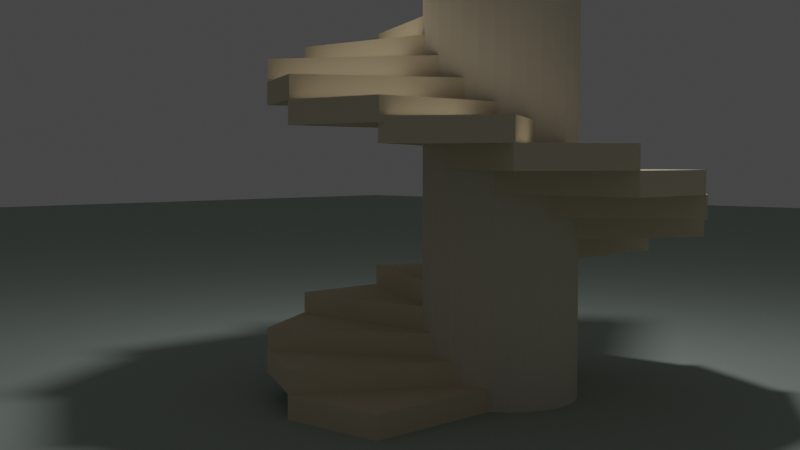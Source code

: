# Source: 3-material-stairs.blend  (saved by Blender 2.93.20; exported with 4.5.12 LTS)
import bpy
from mathutils import Matrix  # noqa: F401  (used for matrix-valued properties, if any)

bpy.ops.wm.read_factory_settings(use_empty=True)
scene = bpy.context.scene
scene.name = 'Scene'

# ---- collections
col_collection = bpy.data.collections.new('Collection'); scene.collection.children.link(col_collection)
col_stairs = bpy.data.collections.new('Stairs'); scene.collection.children.link(col_stairs)
col_steps = bpy.data.collections.new('Steps'); col_stairs.children.link(col_steps)

# ---- materials (node trees are filled in below, after node groups)
mat_floor = bpy.data.materials.new('Floor')
mat_floor.use_transparent_shadow = False
mat_floor.diffuse_color = (0.4452, 0.5149, 0.4621, 1.0)
mat_column = bpy.data.materials.new('Column')
mat_column.use_transparent_shadow = False
mat_column.diffuse_color = (0.7379, 0.6724, 0.5711, 1.0)
mat_step = bpy.data.materials.new('Step')
mat_step.alpha_threshold = 0.0
mat_step.use_transparent_shadow = False
mat_step.diffuse_color = (0.7529, 0.6584, 0.5029, 1.0)
mat_step.line_color = (0.0, 0.0, 0.0, 1.0)

# ---- material node trees

# ---- world
world_world = bpy.data.worlds.new('World'); scene.world = world_world
world_world.use_nodes = True; world_world.node_tree.nodes.clear()
_N = world_world.node_tree.nodes; _L = world_world.node_tree.links
n0 = _N.new('ShaderNodeOutputWorld'); n0.name = 'World Output'; n0.location = (300, 300)
n1 = _N.new('ShaderNodeBackground'); n1.name = 'Background'; n1.location = (10, 300)
n1.inputs[0].default_value = (0.05088, 0.05088, 0.05088, 1.0)
_L.new(n1.outputs[0], n0.inputs[0])
n0.is_active_output = True
world_world.color = (0.05088, 0.05088, 0.05088)
world_world.use_sun_shadow = False
world_world.sun_shadow_jitter_overblur = 0.0

# ---- cameras
cam_camera = bpy.data.cameras.new('Camera')
cam_camera.clip_end = 100.0
cam_camera.ortho_scale = 7.314

# ---- lights
light_point = bpy.data.lights.new('Point', 'POINT')
light_point.transmission_factor = 0.0
light_point.energy = 300.0
light_point.shadow_soft_size = 0.25
light_point.shadow_maximum_resolution = 0.006
light_point.use_absolute_resolution = True

# ---- meshes
me_plane = bpy.data.meshes.new('Plane')
me_plane.from_pydata([(-1.0, -1.0, 0.0), (1.0, -1.0, 0.0), (-1.0, 1.0, 0.0), (1.0, 1.0, 0.0)], [], [(0, 1, 3, 2)])
_uv = me_plane.uv_layers.new(name='UVMap')
_uv.uv.foreach_set('vector', [0.0, 0.0, 1.0, 0.0, 1.0, 1.0, 0.0, 1.0])
me_plane.materials.append(mat_floor)
me_plane.use_remesh_fix_poles = True
me_plane.use_remesh_preserve_attributes = False
me_plane.update()
me_cylinder = bpy.data.meshes.new('Cylinder')
me_cylinder.from_pydata([(0.0, 1.0, -1.0), (0.0, 1.0, 1.0), (0.1951, 0.9808, -1.0), (0.1951, 0.9808, 1.0), (0.3827, 0.9239, -1.0), (0.3827, 0.9239, 1.0), (0.5556, 0.8315, -1.0), (0.5556, 0.8315, 1.0), (0.7071, 0.7071, -1.0), (0.7071, 0.7071, 1.0), (0.8315, 0.5556, -1.0), (0.8315, 0.5556, 1.0), (0.9239, 0.3827, -1.0), (0.9239, 0.3827, 1.0), (0.9808, 0.1951, -1.0), (0.9808, 0.1951, 1.0), (1.0, -4.371e-08, -1.0), (1.0, -4.371e-08, 1.0), (0.9808, -0.1951, -1.0), (0.9808, -0.1951, 1.0), (0.9239, -0.3827, -1.0), (0.9239, -0.3827, 1.0), (0.8315, -0.5556, -1.0), (0.8315, -0.5556, 1.0), (0.7071, -0.7071, -1.0), (0.7071, -0.7071, 1.0), (0.5556, -0.8315, -1.0), (0.5556, -0.8315, 1.0), (0.3827, -0.9239, -1.0), (0.3827, -0.9239, 1.0), (0.1951, -0.9808, -1.0), (0.1951, -0.9808, 1.0), (-8.742e-08, -1.0, -1.0), (-8.742e-08, -1.0, 1.0), (-0.1951, -0.9808, -1.0), (-0.1951, -0.9808, 1.0), (-0.3827, -0.9239, -1.0), (-0.3827, -0.9239, 1.0), (-0.5556, -0.8315, -1.0), (-0.5556, -0.8315, 1.0), (-0.7071, -0.7071, -1.0), (-0.7071, -0.7071, 1.0), (-0.8315, -0.5556, -1.0), (-0.8315, -0.5556, 1.0), (-0.9239, -0.3827, -1.0), (-0.9239, -0.3827, 1.0), (-0.9808, -0.1951, -1.0), (-0.9808, -0.1951, 1.0), (-1.0, 1.192e-08, -1.0), (-1.0, 1.192e-08, 1.0), (-0.9808, 0.1951, -1.0), (-0.9808, 0.1951, 1.0), (-0.9239, 0.3827, -1.0), (-0.9239, 0.3827, 1.0), (-0.8315, 0.5556, -1.0), (-0.8315, 0.5556, 1.0), (-0.7071, 0.7071, -1.0), (-0.7071, 0.7071, 1.0), (-0.5556, 0.8315, -1.0), (-0.5556, 0.8315, 1.0), (-0.3827, 0.9239, -1.0), (-0.3827, 0.9239, 1.0), (-0.1951, 0.9808, -1.0), (-0.1951, 0.9808, 1.0)], [], [(0, 1, 3, 2), (2, 3, 5, 4), (4, 5, 7, 6), (6, 7, 9, 8), (8, 9, 11, 10), (10, 11, 13, 12), (12, 13, 15, 14), (14, 15, 17, 16), (16, 17, 19, 18), (18, 19, 21, 20), (20, 21, 23, 22), (22, 23, 25, 24), (24, 25, 27, 26), (26, 27, 29, 28), (28, 29, 31, 30), (30, 31, 33, 32), (32, 33, 35, 34), (34, 35, 37, 36), (36, 37, 39, 38), (38, 39, 41, 40), (40, 41, 43, 42), (42, 43, 45, 44), (44, 45, 47, 46), (46, 47, 49, 48), (48, 49, 51, 50), (50, 51, 53, 52), (52, 53, 55, 54), (54, 55, 57, 56), (56, 57, 59, 58), (58, 59, 61, 60), (3, 1, 63, 61, 59, 57, 55, 53, 51, 49, 47, 45, 43, 41, 39, 37, 35, 33, 31, 29, 27, 25, 23, 21, 19, 17, 15, 13, 11, 9, 7, 5), (60, 61, 63, 62), (62, 63, 1, 0), (0, 2, 4, 6, 8, 10, 12, 14, 16, 18, 20, 22, 24, 26, 28, 30, 32, 34, 36, 38, 40, 42, 44, 46, 48, 50, 52, 54, 56, 58, 60, 62)])
_uv = me_cylinder.uv_layers.new(name='UVMap')
_uv.uv.foreach_set('vector', [1.0, 0.5, 1.0, 1.0, 0.9688, 1.0, 0.9688, 0.5, 0.9688, 0.5, 0.9688, 1.0, 0.9375, 1.0, 0.9375, 0.5, 0.9375, 0.5, 0.9375, 1.0, 0.9062, 1.0, 0.9062, 0.5, 0.9062, 0.5, 0.9062, 1.0, 0.875, 1.0, 0.875, 0.5, 0.875, 0.5, 0.875, 1.0, 0.8438, 1.0, 0.8438, 0.5, 0.8438, 0.5, 0.8438, 1.0, 0.8125, 1.0, 0.8125, 0.5, 0.8125, 0.5, 0.8125, 1.0, 0.7812, 1.0, 0.7812, 0.5, 0.7812, 0.5, 0.7812, 1.0, 0.75, 1.0, 0.75, 0.5, 0.75, 0.5, 0.75, 1.0, 0.7188, 1.0, 0.7188, 0.5, 0.7188, 0.5, 0.7188, 1.0, 0.6875, 1.0, 0.6875, 0.5, 0.6875, 0.5, 0.6875, 1.0, 0.6562, 1.0, 0.6562, 0.5, 0.6562, 0.5, 0.6562, 1.0, 0.625, 1.0, 0.625, 0.5, 0.625, 0.5, 0.625, 1.0, 0.5938, 1.0, 0.5938, 0.5, 0.5938, 0.5, 0.5938, 1.0, 0.5625, 1.0, 0.5625, 0.5, 0.5625, 0.5, 0.5625, 1.0, 0.5312, 1.0, 0.5312, 0.5, 0.5312, 0.5, 0.5312, 1.0, 0.5, 1.0, 0.5, 0.5, 0.5, 0.5, 0.5, 1.0, 0.4688, 1.0, 0.4688, 0.5, 0.4688, 0.5, 0.4688, 1.0, 0.4375, 1.0, 0.4375, 0.5, 0.4375, 0.5, 0.4375, 1.0, 0.4062, 1.0, 0.4062, 0.5, 0.4062, 0.5, 0.4062, 1.0, 0.375, 1.0, 0.375, 0.5, 0.375, 0.5, 0.375, 1.0, 0.3438, 1.0, 0.3438, 0.5, 0.3438, 0.5, 0.3438, 1.0, 0.3125, 1.0, 0.3125, 0.5, 0.3125, 0.5, 0.3125, 1.0, 0.2812, 1.0, 0.2812, 0.5, 0.2812, 0.5, 0.2812, 1.0, 0.25, 1.0, 0.25, 0.5, 0.25, 0.5, 0.25, 1.0, 0.2188, 1.0, 0.2188, 0.5, 0.2188, 0.5, 0.2188, 1.0, 0.1875, 1.0, 0.1875, 0.5, 0.1875, 0.5, 0.1875, 1.0, 0.1562, 1.0, 0.1562, 0.5, 0.1562, 0.5, 0.1562, 1.0, 0.125, 1.0, 0.125, 0.5, 0.125, 0.5, 0.125, 1.0, 0.09375, 1.0, 0.09375, 0.5, 0.09375, 0.5, 0.09375, 1.0, 0.0625, 1.0, 0.0625, 0.5, 0.2968, 0.4854, 0.25, 0.49, 0.2032, 0.4854, 0.1582, 0.4717, 0.1167, 0.4496, 0.08029, 0.4197, 0.05045, 0.3833, 0.02827, 0.3418, 0.01461, 0.2968, 0.01, 0.25, 0.01461, 0.2032, 0.02827, 0.1582, 0.05045, 0.1167, 0.08029, 0.08029, 0.1167, 0.05045, 0.1582, 0.02827, 0.2032, 0.01461, 0.25, 0.01, 0.2968, 0.01461, 0.3418, 0.02827, 0.3833, 0.05045, 0.4197, 0.08029, 0.4496, 0.1167, 0.4717, 0.1582, 0.4854, 0.2032, 0.49, 0.25, 0.4854, 0.2968, 0.4717, 0.3418, 0.4496, 0.3833, 0.4197, 0.4197, 0.3833, 0.4496, 0.3418, 0.4717, 0.0625, 0.5, 0.0625, 1.0, 0.03125, 1.0, 0.03125, 0.5, 0.03125, 0.5, 0.03125, 1.0, 0.0, 1.0, 0.0, 0.5, 0.75, 0.49, 0.7968, 0.4854, 0.8418, 0.4717, 0.8833, 0.4496, 0.9197, 0.4197, 0.9496, 0.3833, 0.9717, 0.3418, 0.9854, 0.2968, 0.99, 0.25, 0.9854, 0.2032, 0.9717, 0.1582, 0.9496, 0.1167, 0.9197, 0.08029, 0.8833, 0.05045, 0.8418, 0.02827, 0.7968, 0.01461, 0.75, 0.01, 0.7032, 0.01461, 0.6582, 0.02827, 0.6167, 0.05045, 0.5803, 0.08029, 0.5504, 0.1167, 0.5283, 0.1582, 0.5146, 0.2032, 0.51, 0.25, 0.5146, 0.2968, 0.5283, 0.3418, 0.5504, 0.3833, 0.5803, 0.4197, 0.6167, 0.4496, 0.6582, 0.4717, 0.7032, 0.4854])
me_cylinder.materials.append(mat_column)
me_cylinder.use_remesh_fix_poles = True
me_cylinder.use_remesh_preserve_attributes = False
me_cylinder.update()
me_cube = bpy.data.meshes.new('Cube')
me_cube.from_pydata([(1.0, 1.0, 2.0), (1.0, 1.0, 0.0), (1.0, -1.0, 2.0), (1.0, -1.0, 0.0), (-1.0, 1.0, 2.0), (-1.0, 1.0, 0.0), (-1.0, -1.0, 2.0), (-1.0, -1.0, 0.0)], [], [(0, 4, 6, 2), (3, 2, 6, 7), (7, 6, 4, 5), (5, 1, 3, 7), (1, 0, 2, 3), (5, 4, 0, 1)])
_uv = me_cube.uv_layers.new(name='UVMap')
_uv.uv.foreach_set('vector', [0.625, 0.5, 0.875, 0.5, 0.875, 0.75, 0.625, 0.75, 0.375, 0.75, 0.625, 0.75, 0.625, 1.0, 0.375, 1.0, 0.375, 0.0, 0.625, 0.0, 0.625, 0.25, 0.375, 0.25, 0.125, 0.5, 0.375, 0.5, 0.375, 0.75, 0.125, 0.75, 0.375, 0.5, 0.625, 0.5, 0.625, 0.75, 0.375, 0.75, 0.375, 0.25, 0.625, 0.25, 0.625, 0.5, 0.375, 0.5])
me_cube.materials.append(mat_step)
me_cube.use_remesh_preserve_volume = False
me_cube.use_remesh_preserve_attributes = False
me_cube.use_mirror_vertex_groups = False
me_cube.update()
me_cube_015 = bpy.data.meshes.new('Cube.015')
me_cube_015.from_pydata([(1.026, 0.736, 4.0), (1.026, 0.736, 2.0), (-0.974, -0.996, 4.0), (-0.974, -0.996, 2.0), (-0.706, 1.236, 4.0), (-0.706, 1.236, 2.0), (-2.706, -0.496, 4.0), (-2.706, -0.496, 2.0)], [], [(0, 4, 6, 2), (3, 2, 6, 7), (7, 6, 4, 5), (5, 1, 3, 7), (1, 0, 2, 3), (5, 4, 0, 1)])
_uv = me_cube_015.uv_layers.new(name='UVMap')
_uv.uv.foreach_set('vector', [0.625, 0.5, 0.875, 0.5, 0.875, 0.75, 0.625, 0.75, 0.375, 0.75, 0.625, 0.75, 0.625, 1.0, 0.375, 1.0, 0.375, 0.0, 0.625, 0.0, 0.625, 0.25, 0.375, 0.25, 0.125, 0.5, 0.375, 0.5, 0.375, 0.75, 0.125, 0.75, 0.375, 0.5, 0.625, 0.5, 0.625, 0.75, 0.375, 0.75, 0.375, 0.25, 0.625, 0.25, 0.625, 0.5, 0.375, 0.5])
me_cube_015.materials.append(mat_step)
me_cube_015.use_remesh_preserve_volume = False
me_cube_015.use_remesh_preserve_attributes = False
me_cube_015.use_mirror_vertex_groups = False
me_cube_015.update()
me_cube_016 = bpy.data.meshes.new('Cube.016')
me_cube_016.from_pydata([(0.7846, 0.5009, 6.0), (0.7846, 0.5009, 4.0), (-2.68, -0.4991, 6.0), (-2.68, -0.4991, 4.0), (-0.2154, 1.367, 6.0), (-0.2154, 1.367, 4.0), (-3.68, 0.3669, 6.0), (-3.68, 0.3669, 4.0)], [], [(0, 4, 6, 2), (3, 2, 6, 7), (7, 6, 4, 5), (5, 1, 3, 7), (1, 0, 2, 3), (5, 4, 0, 1)])
_uv = me_cube_016.uv_layers.new(name='UVMap')
_uv.uv.foreach_set('vector', [0.625, 0.5, 0.875, 0.5, 0.875, 0.75, 0.625, 0.75, 0.375, 0.75, 0.625, 0.75, 0.625, 1.0, 0.375, 1.0, 0.375, 0.0, 0.625, 0.0, 0.625, 0.25, 0.375, 0.25, 0.125, 0.5, 0.375, 0.5, 0.375, 0.75, 0.125, 0.75, 0.375, 0.5, 0.625, 0.5, 0.625, 0.75, 0.375, 0.75, 0.375, 0.25, 0.625, 0.25, 0.625, 0.5, 0.375, 0.5])
me_cube_016.materials.append(mat_step)
me_cube_016.use_remesh_preserve_volume = False
me_cube_016.use_remesh_preserve_attributes = False
me_cube_016.use_mirror_vertex_groups = False
me_cube_016.update()
me_cube_023 = bpy.data.meshes.new('Cube.023')
me_cube_023.from_pydata([(0.3431, 0.373, 8.0), (0.3431, 0.373, 6.0), (-3.657, 0.373, 8.0), (-3.657, 0.373, 6.0), (0.3431, 1.373, 8.0), (0.3431, 1.373, 6.0), (-3.657, 1.373, 8.0), (-3.657, 1.373, 6.0)], [], [(0, 4, 6, 2), (3, 2, 6, 7), (7, 6, 4, 5), (5, 1, 3, 7), (1, 0, 2, 3), (5, 4, 0, 1)])
_uv = me_cube_023.uv_layers.new(name='UVMap')
_uv.uv.foreach_set('vector', [0.625, 0.5, 0.875, 0.5, 0.875, 0.75, 0.625, 0.75, 0.375, 0.75, 0.625, 0.75, 0.625, 1.0, 0.375, 1.0, 0.375, 0.0, 0.625, 0.0, 0.625, 0.25, 0.375, 0.25, 0.125, 0.5, 0.375, 0.5, 0.375, 0.75, 0.125, 0.75, 0.375, 0.5, 0.625, 0.5, 0.625, 0.75, 0.375, 0.75, 0.375, 0.25, 0.625, 0.25, 0.625, 0.5, 0.375, 0.5])
me_cube_023.materials.append(mat_step)
me_cube_023.use_remesh_preserve_volume = False
me_cube_023.use_remesh_preserve_attributes = False
me_cube_023.use_mirror_vertex_groups = False
me_cube_023.update()
me_cube_024 = bpy.data.meshes.new('Cube.024')
me_cube_024.from_pydata([(-0.1848, 0.36, 10.0), (-0.1848, 0.36, 8.0), (-3.649, 1.36, 10.0), (-3.649, 1.36, 8.0), (0.8152, 1.226, 10.0), (0.8152, 1.226, 8.0), (-2.649, 2.226, 10.0), (-2.649, 2.226, 8.0)], [], [(0, 4, 6, 2), (3, 2, 6, 7), (7, 6, 4, 5), (5, 1, 3, 7), (1, 0, 2, 3), (5, 4, 0, 1)])
_uv = me_cube_024.uv_layers.new(name='UVMap')
_uv.uv.foreach_set('vector', [0.625, 0.5, 0.875, 0.5, 0.875, 0.75, 0.625, 0.75, 0.375, 0.75, 0.625, 0.75, 0.625, 1.0, 0.375, 1.0, 0.375, 0.0, 0.625, 0.0, 0.625, 0.25, 0.375, 0.25, 0.125, 0.5, 0.375, 0.5, 0.375, 0.75, 0.125, 0.75, 0.375, 0.5, 0.625, 0.5, 0.625, 0.75, 0.375, 0.75, 0.375, 0.25, 0.625, 0.25, 0.625, 0.5, 0.375, 0.5])
me_cube_024.materials.append(mat_step)
me_cube_024.use_remesh_preserve_volume = False
me_cube_024.use_remesh_preserve_attributes = False
me_cube_024.use_mirror_vertex_groups = False
me_cube_024.update()
me_cube_025 = bpy.data.meshes.new('Cube.025')
me_cube_025.from_pydata([(-0.655, 0.4807, 12.0), (-0.655, 0.4807, 10.0), (-2.655, 2.213, 12.0), (-2.655, 2.213, 10.0), (1.077, 0.9807, 12.0), (1.077, 0.9807, 10.0), (-0.923, 2.713, 12.0), (-0.923, 2.713, 10.0)], [], [(0, 4, 6, 2), (3, 2, 6, 7), (7, 6, 4, 5), (5, 1, 3, 7), (1, 0, 2, 3), (5, 4, 0, 1)])
_uv = me_cube_025.uv_layers.new(name='UVMap')
_uv.uv.foreach_set('vector', [0.625, 0.5, 0.875, 0.5, 0.875, 0.75, 0.625, 0.75, 0.375, 0.75, 0.625, 0.75, 0.625, 1.0, 0.375, 1.0, 0.375, 0.0, 0.625, 0.0, 0.625, 0.25, 0.375, 0.25, 0.125, 0.5, 0.375, 0.5, 0.375, 0.75, 0.125, 0.75, 0.375, 0.5, 0.625, 0.5, 0.625, 0.75, 0.375, 0.75, 0.375, 0.25, 0.625, 0.25, 0.625, 0.5, 0.375, 0.5])
me_cube_025.materials.append(mat_step)
me_cube_025.use_remesh_preserve_volume = False
me_cube_025.use_remesh_preserve_attributes = False
me_cube_025.use_mirror_vertex_groups = False
me_cube_025.update()
me_cube_026 = bpy.data.meshes.new('Cube.026')
me_cube_026.from_pydata([(-1.0, -1.0, 2.0), (-1.0, -1.0, 0.0), (-1.0, 1.0, 2.0), (-1.0, 1.0, 0.0), (1.0, -1.0, 2.0), (1.0, -1.0, 0.0), (1.0, 1.0, 2.0), (1.0, 1.0, 0.0)], [], [(0, 4, 6, 2), (3, 2, 6, 7), (7, 6, 4, 5), (5, 1, 3, 7), (1, 0, 2, 3), (5, 4, 0, 1)])
_uv = me_cube_026.uv_layers.new(name='UVMap')
_uv.uv.foreach_set('vector', [0.625, 0.5, 0.875, 0.5, 0.875, 0.75, 0.625, 0.75, 0.375, 0.75, 0.625, 0.75, 0.625, 1.0, 0.375, 1.0, 0.375, 0.0, 0.625, 0.0, 0.625, 0.25, 0.375, 0.25, 0.125, 0.5, 0.375, 0.5, 0.375, 0.75, 0.125, 0.75, 0.375, 0.5, 0.625, 0.5, 0.625, 0.75, 0.375, 0.75, 0.375, 0.25, 0.625, 0.25, 0.625, 0.5, 0.375, 0.5])
me_cube_026.materials.append(mat_step)
me_cube_026.use_remesh_preserve_volume = False
me_cube_026.use_remesh_preserve_attributes = False
me_cube_026.use_mirror_vertex_groups = False
me_cube_026.update()
me_cube_027 = bpy.data.meshes.new('Cube.027')
me_cube_027.from_pydata([(-1.026, -0.736, 4.0), (-1.026, -0.736, 2.0), (0.974, 0.996, 4.0), (0.974, 0.996, 2.0), (0.706, -1.236, 4.0), (0.706, -1.236, 2.0), (2.706, 0.496, 4.0), (2.706, 0.496, 2.0)], [], [(0, 4, 6, 2), (3, 2, 6, 7), (7, 6, 4, 5), (5, 1, 3, 7), (1, 0, 2, 3), (5, 4, 0, 1)])
_uv = me_cube_027.uv_layers.new(name='UVMap')
_uv.uv.foreach_set('vector', [0.625, 0.5, 0.875, 0.5, 0.875, 0.75, 0.625, 0.75, 0.375, 0.75, 0.625, 0.75, 0.625, 1.0, 0.375, 1.0, 0.375, 0.0, 0.625, 0.0, 0.625, 0.25, 0.375, 0.25, 0.125, 0.5, 0.375, 0.5, 0.375, 0.75, 0.125, 0.75, 0.375, 0.5, 0.625, 0.5, 0.625, 0.75, 0.375, 0.75, 0.375, 0.25, 0.625, 0.25, 0.625, 0.5, 0.375, 0.5])
me_cube_027.materials.append(mat_step)
me_cube_027.use_remesh_preserve_volume = False
me_cube_027.use_remesh_preserve_attributes = False
me_cube_027.use_mirror_vertex_groups = False
me_cube_027.update()
me_cube_028 = bpy.data.meshes.new('Cube.028')
me_cube_028.from_pydata([(-0.7846, -0.5009, 6.0), (-0.7846, -0.5009, 4.0), (2.68, 0.4991, 6.0), (2.68, 0.4991, 4.0), (0.2154, -1.367, 6.0), (0.2154, -1.367, 4.0), (3.68, -0.3669, 6.0), (3.68, -0.3669, 4.0)], [], [(0, 4, 6, 2), (3, 2, 6, 7), (7, 6, 4, 5), (5, 1, 3, 7), (1, 0, 2, 3), (5, 4, 0, 1)])
_uv = me_cube_028.uv_layers.new(name='UVMap')
_uv.uv.foreach_set('vector', [0.625, 0.5, 0.875, 0.5, 0.875, 0.75, 0.625, 0.75, 0.375, 0.75, 0.625, 0.75, 0.625, 1.0, 0.375, 1.0, 0.375, 0.0, 0.625, 0.0, 0.625, 0.25, 0.375, 0.25, 0.125, 0.5, 0.375, 0.5, 0.375, 0.75, 0.125, 0.75, 0.375, 0.5, 0.625, 0.5, 0.625, 0.75, 0.375, 0.75, 0.375, 0.25, 0.625, 0.25, 0.625, 0.5, 0.375, 0.5])
me_cube_028.materials.append(mat_step)
me_cube_028.use_remesh_preserve_volume = False
me_cube_028.use_remesh_preserve_attributes = False
me_cube_028.use_mirror_vertex_groups = False
me_cube_028.update()
me_cube_029 = bpy.data.meshes.new('Cube.029')
me_cube_029.from_pydata([(-0.3431, -0.373, 8.0), (-0.3431, -0.373, 6.0), (3.657, -0.373, 8.0), (3.657, -0.373, 6.0), (-0.3431, -1.373, 8.0), (-0.3431, -1.373, 6.0), (3.657, -1.373, 8.0), (3.657, -1.373, 6.0)], [], [(0, 4, 6, 2), (3, 2, 6, 7), (7, 6, 4, 5), (5, 1, 3, 7), (1, 0, 2, 3), (5, 4, 0, 1)])
_uv = me_cube_029.uv_layers.new(name='UVMap')
_uv.uv.foreach_set('vector', [0.625, 0.5, 0.875, 0.5, 0.875, 0.75, 0.625, 0.75, 0.375, 0.75, 0.625, 0.75, 0.625, 1.0, 0.375, 1.0, 0.375, 0.0, 0.625, 0.0, 0.625, 0.25, 0.375, 0.25, 0.125, 0.5, 0.375, 0.5, 0.375, 0.75, 0.125, 0.75, 0.375, 0.5, 0.625, 0.5, 0.625, 0.75, 0.375, 0.75, 0.375, 0.25, 0.625, 0.25, 0.625, 0.5, 0.375, 0.5])
me_cube_029.materials.append(mat_step)
me_cube_029.use_remesh_preserve_volume = False
me_cube_029.use_remesh_preserve_attributes = False
me_cube_029.use_mirror_vertex_groups = False
me_cube_029.update()
me_cube_030 = bpy.data.meshes.new('Cube.030')
me_cube_030.from_pydata([(0.1848, -0.36, 10.0), (0.1848, -0.36, 8.0), (3.649, -1.36, 10.0), (3.649, -1.36, 8.0), (-0.8152, -1.226, 10.0), (-0.8152, -1.226, 8.0), (2.649, -2.226, 10.0), (2.649, -2.226, 8.0)], [], [(0, 4, 6, 2), (3, 2, 6, 7), (7, 6, 4, 5), (5, 1, 3, 7), (1, 0, 2, 3), (5, 4, 0, 1)])
_uv = me_cube_030.uv_layers.new(name='UVMap')
_uv.uv.foreach_set('vector', [0.625, 0.5, 0.875, 0.5, 0.875, 0.75, 0.625, 0.75, 0.375, 0.75, 0.625, 0.75, 0.625, 1.0, 0.375, 1.0, 0.375, 0.0, 0.625, 0.0, 0.625, 0.25, 0.375, 0.25, 0.125, 0.5, 0.375, 0.5, 0.375, 0.75, 0.125, 0.75, 0.375, 0.5, 0.625, 0.5, 0.625, 0.75, 0.375, 0.75, 0.375, 0.25, 0.625, 0.25, 0.625, 0.5, 0.375, 0.5])
me_cube_030.materials.append(mat_step)
me_cube_030.use_remesh_preserve_volume = False
me_cube_030.use_remesh_preserve_attributes = False
me_cube_030.use_mirror_vertex_groups = False
me_cube_030.update()
me_cube_031 = bpy.data.meshes.new('Cube.031')
me_cube_031.from_pydata([(0.655, -0.4807, 12.0), (0.655, -0.4807, 10.0), (2.655, -2.213, 12.0), (2.655, -2.213, 10.0), (-1.077, -0.9807, 12.0), (-1.077, -0.9807, 10.0), (0.923, -2.713, 12.0), (0.923, -2.713, 10.0)], [], [(0, 4, 6, 2), (3, 2, 6, 7), (7, 6, 4, 5), (5, 1, 3, 7), (1, 0, 2, 3), (5, 4, 0, 1)])
_uv = me_cube_031.uv_layers.new(name='UVMap')
_uv.uv.foreach_set('vector', [0.625, 0.5, 0.875, 0.5, 0.875, 0.75, 0.625, 0.75, 0.375, 0.75, 0.625, 0.75, 0.625, 1.0, 0.375, 1.0, 0.375, 0.0, 0.625, 0.0, 0.625, 0.25, 0.375, 0.25, 0.125, 0.5, 0.375, 0.5, 0.375, 0.75, 0.125, 0.75, 0.375, 0.5, 0.625, 0.5, 0.625, 0.75, 0.375, 0.75, 0.375, 0.25, 0.625, 0.25, 0.625, 0.5, 0.375, 0.5])
me_cube_031.materials.append(mat_step)
me_cube_031.use_remesh_preserve_volume = False
me_cube_031.use_remesh_preserve_attributes = False
me_cube_031.use_mirror_vertex_groups = False
me_cube_031.update()
me_cube_032 = bpy.data.meshes.new('Cube.032')
me_cube_032.from_pydata([(-1.0, -1.0, 2.0), (-1.0, -1.0, 0.0), (-1.0, 1.0, 2.0), (-1.0, 1.0, 0.0), (1.0, -1.0, 2.0), (1.0, -1.0, 0.0), (1.0, 1.0, 2.0), (1.0, 1.0, 0.0)], [], [(0, 4, 6, 2), (3, 2, 6, 7), (7, 6, 4, 5), (5, 1, 3, 7), (1, 0, 2, 3), (5, 4, 0, 1)])
_uv = me_cube_032.uv_layers.new(name='UVMap')
_uv.uv.foreach_set('vector', [0.625, 0.5, 0.875, 0.5, 0.875, 0.75, 0.625, 0.75, 0.375, 0.75, 0.625, 0.75, 0.625, 1.0, 0.375, 1.0, 0.375, 0.0, 0.625, 0.0, 0.625, 0.25, 0.375, 0.25, 0.125, 0.5, 0.375, 0.5, 0.375, 0.75, 0.125, 0.75, 0.375, 0.5, 0.625, 0.5, 0.625, 0.75, 0.375, 0.75, 0.375, 0.25, 0.625, 0.25, 0.625, 0.5, 0.375, 0.5])
me_cube_032.materials.append(mat_step)
me_cube_032.use_remesh_preserve_volume = False
me_cube_032.use_remesh_preserve_attributes = False
me_cube_032.use_mirror_vertex_groups = False
me_cube_032.update()
me_cube_033 = bpy.data.meshes.new('Cube.033')
me_cube_033.from_pydata([(-1.026, -0.736, 4.0), (-1.026, -0.736, 2.0), (0.974, 0.996, 4.0), (0.974, 0.996, 2.0), (0.706, -1.236, 4.0), (0.706, -1.236, 2.0), (2.706, 0.496, 4.0), (2.706, 0.496, 2.0)], [], [(0, 4, 6, 2), (3, 2, 6, 7), (7, 6, 4, 5), (5, 1, 3, 7), (1, 0, 2, 3), (5, 4, 0, 1)])
_uv = me_cube_033.uv_layers.new(name='UVMap')
_uv.uv.foreach_set('vector', [0.625, 0.5, 0.875, 0.5, 0.875, 0.75, 0.625, 0.75, 0.375, 0.75, 0.625, 0.75, 0.625, 1.0, 0.375, 1.0, 0.375, 0.0, 0.625, 0.0, 0.625, 0.25, 0.375, 0.25, 0.125, 0.5, 0.375, 0.5, 0.375, 0.75, 0.125, 0.75, 0.375, 0.5, 0.625, 0.5, 0.625, 0.75, 0.375, 0.75, 0.375, 0.25, 0.625, 0.25, 0.625, 0.5, 0.375, 0.5])
me_cube_033.materials.append(mat_step)
me_cube_033.use_remesh_preserve_volume = False
me_cube_033.use_remesh_preserve_attributes = False
me_cube_033.use_mirror_vertex_groups = False
me_cube_033.update()
me_cube_034 = bpy.data.meshes.new('Cube.034')
me_cube_034.from_pydata([(-0.7846, -0.5009, 6.0), (-0.7846, -0.5009, 4.0), (2.68, 0.4991, 6.0), (2.68, 0.4991, 4.0), (0.2154, -1.367, 6.0), (0.2154, -1.367, 4.0), (3.68, -0.3669, 6.0), (3.68, -0.3669, 4.0)], [], [(0, 4, 6, 2), (3, 2, 6, 7), (7, 6, 4, 5), (5, 1, 3, 7), (1, 0, 2, 3), (5, 4, 0, 1)])
_uv = me_cube_034.uv_layers.new(name='UVMap')
_uv.uv.foreach_set('vector', [0.625, 0.5, 0.875, 0.5, 0.875, 0.75, 0.625, 0.75, 0.375, 0.75, 0.625, 0.75, 0.625, 1.0, 0.375, 1.0, 0.375, 0.0, 0.625, 0.0, 0.625, 0.25, 0.375, 0.25, 0.125, 0.5, 0.375, 0.5, 0.375, 0.75, 0.125, 0.75, 0.375, 0.5, 0.625, 0.5, 0.625, 0.75, 0.375, 0.75, 0.375, 0.25, 0.625, 0.25, 0.625, 0.5, 0.375, 0.5])
me_cube_034.materials.append(mat_step)
me_cube_034.use_remesh_preserve_volume = False
me_cube_034.use_remesh_preserve_attributes = False
me_cube_034.use_mirror_vertex_groups = False
me_cube_034.update()
me_cube_035 = bpy.data.meshes.new('Cube.035')
me_cube_035.from_pydata([(-0.3431, -0.373, 8.0), (-0.3431, -0.373, 6.0), (3.657, -0.373, 8.0), (3.657, -0.373, 6.0), (-0.3431, -1.373, 8.0), (-0.3431, -1.373, 6.0), (3.657, -1.373, 8.0), (3.657, -1.373, 6.0)], [], [(0, 4, 6, 2), (3, 2, 6, 7), (7, 6, 4, 5), (5, 1, 3, 7), (1, 0, 2, 3), (5, 4, 0, 1)])
_uv = me_cube_035.uv_layers.new(name='UVMap')
_uv.uv.foreach_set('vector', [0.625, 0.5, 0.875, 0.5, 0.875, 0.75, 0.625, 0.75, 0.375, 0.75, 0.625, 0.75, 0.625, 1.0, 0.375, 1.0, 0.375, 0.0, 0.625, 0.0, 0.625, 0.25, 0.375, 0.25, 0.125, 0.5, 0.375, 0.5, 0.375, 0.75, 0.125, 0.75, 0.375, 0.5, 0.625, 0.5, 0.625, 0.75, 0.375, 0.75, 0.375, 0.25, 0.625, 0.25, 0.625, 0.5, 0.375, 0.5])
me_cube_035.materials.append(mat_step)
me_cube_035.use_remesh_preserve_volume = False
me_cube_035.use_remesh_preserve_attributes = False
me_cube_035.use_mirror_vertex_groups = False
me_cube_035.update()
me_cube_036 = bpy.data.meshes.new('Cube.036')
me_cube_036.from_pydata([(0.1848, -0.36, 10.0), (0.1848, -0.36, 8.0), (3.649, -1.36, 10.0), (3.649, -1.36, 8.0), (-0.8152, -1.226, 10.0), (-0.8152, -1.226, 8.0), (2.649, -2.226, 10.0), (2.649, -2.226, 8.0)], [], [(0, 4, 6, 2), (3, 2, 6, 7), (7, 6, 4, 5), (5, 1, 3, 7), (1, 0, 2, 3), (5, 4, 0, 1)])
_uv = me_cube_036.uv_layers.new(name='UVMap')
_uv.uv.foreach_set('vector', [0.625, 0.5, 0.875, 0.5, 0.875, 0.75, 0.625, 0.75, 0.375, 0.75, 0.625, 0.75, 0.625, 1.0, 0.375, 1.0, 0.375, 0.0, 0.625, 0.0, 0.625, 0.25, 0.375, 0.25, 0.125, 0.5, 0.375, 0.5, 0.375, 0.75, 0.125, 0.75, 0.375, 0.5, 0.625, 0.5, 0.625, 0.75, 0.375, 0.75, 0.375, 0.25, 0.625, 0.25, 0.625, 0.5, 0.375, 0.5])
me_cube_036.materials.append(mat_step)
me_cube_036.use_remesh_preserve_volume = False
me_cube_036.use_remesh_preserve_attributes = False
me_cube_036.use_mirror_vertex_groups = False
me_cube_036.update()
me_cube_037 = bpy.data.meshes.new('Cube.037')
me_cube_037.from_pydata([(0.655, -0.4807, 12.0), (0.655, -0.4807, 10.0), (2.655, -2.213, 12.0), (2.655, -2.213, 10.0), (-1.077, -0.9807, 12.0), (-1.077, -0.9807, 10.0), (0.923, -2.713, 12.0), (0.923, -2.713, 10.0)], [], [(0, 4, 6, 2), (3, 2, 6, 7), (7, 6, 4, 5), (5, 1, 3, 7), (1, 0, 2, 3), (5, 4, 0, 1)])
_uv = me_cube_037.uv_layers.new(name='UVMap')
_uv.uv.foreach_set('vector', [0.625, 0.5, 0.875, 0.5, 0.875, 0.75, 0.625, 0.75, 0.375, 0.75, 0.625, 0.75, 0.625, 1.0, 0.375, 1.0, 0.375, 0.0, 0.625, 0.0, 0.625, 0.25, 0.375, 0.25, 0.125, 0.5, 0.375, 0.5, 0.375, 0.75, 0.125, 0.75, 0.375, 0.5, 0.625, 0.5, 0.625, 0.75, 0.375, 0.75, 0.375, 0.25, 0.625, 0.25, 0.625, 0.5, 0.375, 0.5])
me_cube_037.materials.append(mat_step)
me_cube_037.use_remesh_preserve_volume = False
me_cube_037.use_remesh_preserve_attributes = False
me_cube_037.use_mirror_vertex_groups = False
me_cube_037.update()

# ---- objects
ob_camera = bpy.data.objects.new('Camera', cam_camera)
ob_ground = bpy.data.objects.new('Ground', me_plane)
ob_point = bpy.data.objects.new('Point', light_point)
ob_column = bpy.data.objects.new('Column', me_cylinder)
ob_stair = bpy.data.objects.new('Stair', me_cube)
ob_stair_001 = bpy.data.objects.new('Stair.001', me_cube_015)
ob_stair_002 = bpy.data.objects.new('Stair.002', me_cube_016)
ob_stair_003 = bpy.data.objects.new('Stair.003', me_cube_023)
ob_stair_004 = bpy.data.objects.new('Stair.004', me_cube_024)
ob_stair_005 = bpy.data.objects.new('Stair.005', me_cube_025)
ob_stair_006 = bpy.data.objects.new('Stair.006', me_cube_026)
ob_stair_007 = bpy.data.objects.new('Stair.007', me_cube_027)
ob_stair_008 = bpy.data.objects.new('Stair.008', me_cube_028)
ob_stair_009 = bpy.data.objects.new('Stair.009', me_cube_029)
ob_stair_010 = bpy.data.objects.new('Stair.010', me_cube_030)
ob_stair_011 = bpy.data.objects.new('Stair.011', me_cube_031)
ob_stair_012 = bpy.data.objects.new('Stair.012', me_cube_032)
ob_stair_013 = bpy.data.objects.new('Stair.013', me_cube_033)
ob_stair_014 = bpy.data.objects.new('Stair.014', me_cube_034)
ob_stair_015 = bpy.data.objects.new('Stair.015', me_cube_035)
ob_stair_016 = bpy.data.objects.new('Stair.016', me_cube_036)
ob_stair_017 = bpy.data.objects.new('Stair.017', me_cube_037)

# ---- transforms, parenting, visibility, modifiers, constraints
ob_camera.location = (6.188, -6.783, 2.081)
ob_camera.rotation_euler = (1.512, -0.0001173, 0.7559)
ob_camera.lock_rotations_4d = False
ob_camera.empty_display_type = 'ARROWS'
ob_camera.color = (0.0, 0.0, 0.0, 0.0)
ob_camera.display_type = 'WIRE'
ob_camera.lineart.crease_threshold = 0.0
ob_ground.location = (0.0, 0.0, 0.0)
ob_ground.scale = (39.78, 39.78, 39.78)
ob_point.location = (0.1673, 0.871, 5.531)
ob_column.location = (0.1575, 0.8928, 1.752)
ob_column.scale = (0.6796, 0.6796, 1.8)
ob_stair.location = (0.0, 0.0, 0.0)
ob_stair.scale = (0.5, 1.0, 0.1)
ob_stair.lock_rotations_4d = False
ob_stair.empty_display_type = 'ARROWS'
ob_stair.lineart.crease_threshold = 0.0
ob_stair_001.location = (0.0, 0.0, 0.0)
ob_stair_001.scale = (0.5, 1.0, 0.1)
ob_stair_001.lock_rotations_4d = False
ob_stair_001.empty_display_type = 'ARROWS'
ob_stair_001.lineart.crease_threshold = 0.0
ob_stair_002.location = (0.0, 0.0, 0.0)
ob_stair_002.scale = (0.5, 1.0, 0.1)
ob_stair_002.lock_rotations_4d = False
ob_stair_002.empty_display_type = 'ARROWS'
ob_stair_002.lineart.crease_threshold = 0.0
ob_stair_003.location = (0.0, 0.0, 0.0)
ob_stair_003.scale = (0.5, 1.0, 0.1)
ob_stair_003.lock_rotations_4d = False
ob_stair_003.empty_display_type = 'ARROWS'
ob_stair_003.lineart.crease_threshold = 0.0
ob_stair_004.location = (0.0, 0.0, 0.0)
ob_stair_004.scale = (0.5, 1.0, 0.1)
ob_stair_004.lock_rotations_4d = False
ob_stair_004.empty_display_type = 'ARROWS'
ob_stair_004.lineart.crease_threshold = 0.0
ob_stair_005.location = (0.0, 0.0, 0.0)
ob_stair_005.scale = (0.5, 1.0, 0.1)
ob_stair_005.lock_rotations_4d = False
ob_stair_005.empty_display_type = 'ARROWS'
ob_stair_005.lineart.crease_threshold = 0.0
ob_stair_006.location = (0.06119, 1.707, 1.201)
ob_stair_006.scale = (0.5, 1.0, 0.1)
ob_stair_006.lock_rotations_4d = False
ob_stair_006.empty_display_type = 'ARROWS'
ob_stair_006.lineart.crease_threshold = 0.0
ob_stair_007.location = (0.06119, 1.707, 1.201)
ob_stair_007.scale = (0.5, 1.0, 0.1)
ob_stair_007.lock_rotations_4d = False
ob_stair_007.empty_display_type = 'ARROWS'
ob_stair_007.lineart.crease_threshold = 0.0
ob_stair_008.location = (0.06119, 1.707, 1.201)
ob_stair_008.scale = (0.5, 1.0, 0.1)
ob_stair_008.lock_rotations_4d = False
ob_stair_008.empty_display_type = 'ARROWS'
ob_stair_008.lineart.crease_threshold = 0.0
ob_stair_009.location = (0.06119, 1.707, 1.201)
ob_stair_009.scale = (0.5, 1.0, 0.1)
ob_stair_009.lock_rotations_4d = False
ob_stair_009.empty_display_type = 'ARROWS'
ob_stair_009.lineart.crease_threshold = 0.0
ob_stair_010.location = (0.06119, 1.707, 1.201)
ob_stair_010.scale = (0.5, 1.0, 0.1)
ob_stair_010.lock_rotations_4d = False
ob_stair_010.empty_display_type = 'ARROWS'
ob_stair_010.lineart.crease_threshold = 0.0
ob_stair_011.location = (0.06119, 1.707, 1.201)
ob_stair_011.scale = (0.5, 1.0, 0.1)
ob_stair_011.lock_rotations_4d = False
ob_stair_011.empty_display_type = 'ARROWS'
ob_stair_011.lineart.crease_threshold = 0.0
ob_stair_012.location = (0.06119, -0.03213, 2.351)
ob_stair_012.rotation_euler = (0.0, -0.0, -3.142)
ob_stair_012.scale = (0.5, 1.0, 0.1)
ob_stair_012.lock_rotations_4d = False
ob_stair_012.empty_display_type = 'ARROWS'
ob_stair_012.lineart.crease_threshold = 0.0
ob_stair_013.location = (0.06119, -0.03213, 2.351)
ob_stair_013.rotation_euler = (0.0, -0.0, -3.142)
ob_stair_013.scale = (0.5, 1.0, 0.1)
ob_stair_013.lock_rotations_4d = False
ob_stair_013.empty_display_type = 'ARROWS'
ob_stair_013.lineart.crease_threshold = 0.0
ob_stair_014.location = (0.06119, -0.03213, 2.351)
ob_stair_014.rotation_euler = (0.0, -0.0, -3.142)
ob_stair_014.scale = (0.5, 1.0, 0.1)
ob_stair_014.lock_rotations_4d = False
ob_stair_014.empty_display_type = 'ARROWS'
ob_stair_014.lineart.crease_threshold = 0.0
ob_stair_015.location = (0.06119, -0.03213, 2.351)
ob_stair_015.rotation_euler = (0.0, -0.0, -3.142)
ob_stair_015.scale = (0.5, 1.0, 0.1)
ob_stair_015.lock_rotations_4d = False
ob_stair_015.empty_display_type = 'ARROWS'
ob_stair_015.lineart.crease_threshold = 0.0
ob_stair_016.location = (0.06119, -0.03213, 2.351)
ob_stair_016.rotation_euler = (0.0, -0.0, -3.142)
ob_stair_016.scale = (0.5, 1.0, 0.1)
ob_stair_016.lock_rotations_4d = False
ob_stair_016.empty_display_type = 'ARROWS'
ob_stair_016.lineart.crease_threshold = 0.0
ob_stair_017.location = (0.06119, -0.03213, 2.351)
ob_stair_017.rotation_euler = (0.0, -0.0, -3.142)
ob_stair_017.scale = (0.5, 1.0, 0.1)
ob_stair_017.lock_rotations_4d = False
ob_stair_017.empty_display_type = 'ARROWS'
ob_stair_017.lineart.crease_threshold = 0.0

# ---- collection membership
col_collection.objects.link(ob_camera)
col_collection.objects.link(ob_ground)
col_collection.objects.link(ob_point)
col_stairs.objects.link(ob_column)
col_steps.objects.link(ob_stair)
col_steps.objects.link(ob_stair_001)
col_steps.objects.link(ob_stair_002)
col_steps.objects.link(ob_stair_003)
col_steps.objects.link(ob_stair_004)
col_steps.objects.link(ob_stair_005)
col_steps.objects.link(ob_stair_006)
col_steps.objects.link(ob_stair_007)
col_steps.objects.link(ob_stair_008)
col_steps.objects.link(ob_stair_009)
col_steps.objects.link(ob_stair_010)
col_steps.objects.link(ob_stair_011)
col_steps.objects.link(ob_stair_012)
col_steps.objects.link(ob_stair_013)
col_steps.objects.link(ob_stair_014)
col_steps.objects.link(ob_stair_015)
col_steps.objects.link(ob_stair_016)
col_steps.objects.link(ob_stair_017)

# ---- scene / render settings (as saved in the file)
scene.camera = ob_camera
scene.frame_start = 1; scene.frame_end = 250; scene.frame_set(1)
scene.render.engine = 'BLENDER_EEVEE_NEXT'
scene.cycles.use_denoising = False
scene.cycles.samples = 128
scene.cycles.sampling_pattern = 'TABULATED_SOBOL'
scene.cycles.use_adaptive_sampling = False
scene.cycles.use_light_tree = False
scene.view_settings.view_transform = 'Filmic'
bpy.context.view_layer.update()
